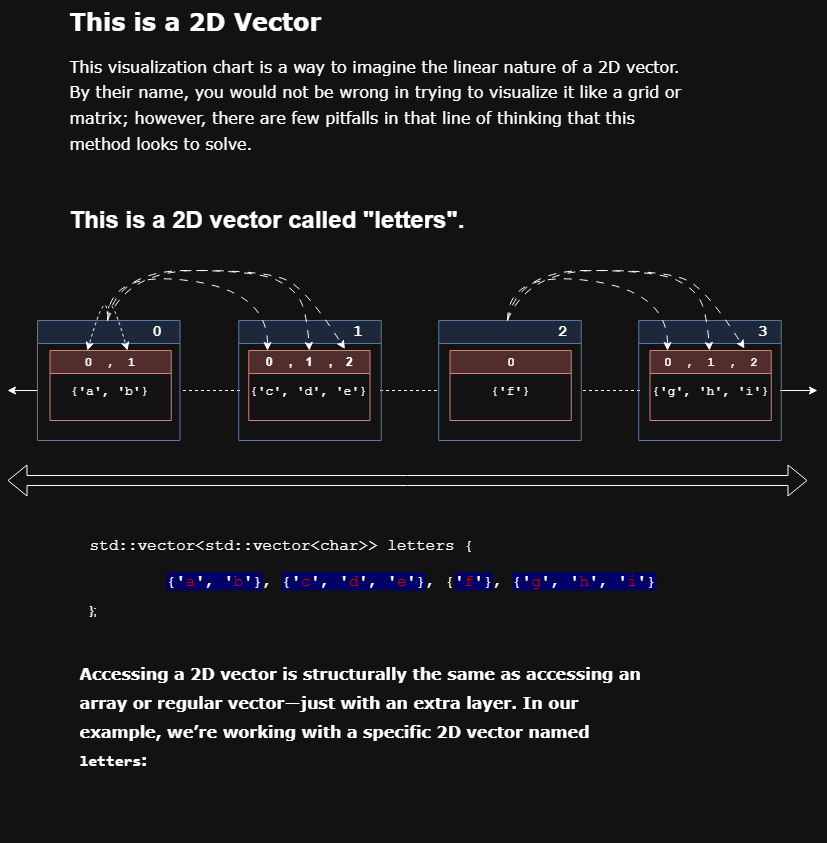

The diagram above was exported from draw.io. Its source (the exported page's mxGraphModel, read from the mxfile embedded in the PNG):
<mxGraphModel dx="1240" dy="676" grid="1" gridSize="10" guides="1" tooltips="1" connect="1" arrows="1" fold="1" page="1" pageScale="1" pageWidth="850" pageHeight="1100" math="0" shadow="0">
  <root>
    <mxCell id="0" />
    <mxCell id="1" parent="0" />
    <mxCell id="q3-qVZO7Gb6tL4CuWau2-5" value="" style="endArrow=none;dashed=1;html=1;rounded=0;" parent="1" edge="1">
      <mxGeometry width="50" height="50" relative="1" as="geometry">
        <mxPoint x="242.5" y="400" as="sourcePoint" />
        <mxPoint x="182.5" y="400" as="targetPoint" />
      </mxGeometry>
    </mxCell>
    <mxCell id="q3-qVZO7Gb6tL4CuWau2-8" value="" style="endArrow=none;dashed=1;html=1;rounded=0;" parent="1" edge="1">
      <mxGeometry width="50" height="50" relative="1" as="geometry">
        <mxPoint x="642.5" y="400" as="sourcePoint" />
        <mxPoint x="582.5" y="400" as="targetPoint" />
      </mxGeometry>
    </mxCell>
    <mxCell id="q3-qVZO7Gb6tL4CuWau2-9" value="" style="endArrow=none;dashed=1;html=1;rounded=0;" parent="1" edge="1">
      <mxGeometry width="50" height="50" relative="1" as="geometry">
        <mxPoint x="382.5" y="400" as="sourcePoint" />
        <mxPoint x="442.5" y="400" as="targetPoint" />
      </mxGeometry>
    </mxCell>
    <mxCell id="q3-qVZO7Gb6tL4CuWau2-10" value="" style="endArrow=classic;html=1;rounded=0;" parent="1" edge="1">
      <mxGeometry width="50" height="50" relative="1" as="geometry">
        <mxPoint x="782.5" y="400" as="sourcePoint" />
        <mxPoint x="820" y="400" as="targetPoint" />
      </mxGeometry>
    </mxCell>
    <mxCell id="q3-qVZO7Gb6tL4CuWau2-11" value="" style="endArrow=classic;html=1;rounded=0;" parent="1" edge="1">
      <mxGeometry width="50" height="50" relative="1" as="geometry">
        <mxPoint x="40" y="400" as="sourcePoint" />
        <mxPoint x="10" y="400" as="targetPoint" />
      </mxGeometry>
    </mxCell>
    <mxCell id="q3-qVZO7Gb6tL4CuWau2-16" value="&lt;pre&gt;&lt;font face=&quot;Courier New&quot; style=&quot;font-size: 13px;&quot;&gt;{'a', 'b'}&lt;/font&gt;&lt;/pre&gt;" style="text;html=1;align=center;verticalAlign=middle;whiteSpace=wrap;rounded=0;" parent="1" vertex="1">
      <mxGeometry x="52.5" y="385" width="120" height="30" as="geometry" />
    </mxCell>
    <mxCell id="q3-qVZO7Gb6tL4CuWau2-18" value="&lt;font face=&quot;Courier New&quot; style=&quot;font-size: 13px;&quot;&gt;{'f'}&lt;/font&gt;" style="text;html=1;align=center;verticalAlign=middle;whiteSpace=wrap;rounded=0;" parent="1" vertex="1">
      <mxGeometry x="452.5" y="385" width="120" height="30" as="geometry" />
    </mxCell>
    <mxCell id="q3-qVZO7Gb6tL4CuWau2-19" value="&lt;pre&gt;&lt;font face=&quot;Courier New&quot; style=&quot;font-size: 13px;&quot;&gt;{'g', 'h', 'i'}&lt;/font&gt;&lt;/pre&gt;" style="text;html=1;align=center;verticalAlign=middle;whiteSpace=wrap;rounded=0;" parent="1" vertex="1">
      <mxGeometry x="652.5" y="385" width="120" height="30" as="geometry" />
    </mxCell>
    <mxCell id="q3-qVZO7Gb6tL4CuWau2-20" value="&lt;font style=&quot;font-size: 16px;&quot; face=&quot;Courier New&quot;&gt;&amp;nbsp; &amp;nbsp; &amp;nbsp; &amp;nbsp; &amp;nbsp; 0&lt;/font&gt;" style="swimlane;whiteSpace=wrap;html=1;fillColor=#dae8fc;strokeColor=#6c8ebf;" parent="1" vertex="1">
      <mxGeometry x="40" y="330" width="142.5" height="120" as="geometry" />
    </mxCell>
    <mxCell id="q3-qVZO7Gb6tL4CuWau2-26" value="&lt;font face=&quot;Courier New&quot;&gt;0&amp;nbsp; ,&amp;nbsp; 1&lt;/font&gt;" style="swimlane;whiteSpace=wrap;html=1;fillColor=#f8cecc;strokeColor=#b85450;" parent="q3-qVZO7Gb6tL4CuWau2-20" vertex="1">
      <mxGeometry x="12.500000000000004" y="30" width="121.25" height="70" as="geometry" />
    </mxCell>
    <mxCell id="fm1WCjRP74zkYtOAmJiX-6" value="" style="curved=1;endArrow=classic;html=1;rounded=0;dashed=1;" parent="q3-qVZO7Gb6tL4CuWau2-20" edge="1">
      <mxGeometry width="50" height="50" relative="1" as="geometry">
        <mxPoint x="70" as="sourcePoint" />
        <mxPoint x="90" y="30" as="targetPoint" />
        <Array as="points">
          <mxPoint x="70" y="-40" />
        </Array>
      </mxGeometry>
    </mxCell>
    <mxCell id="q3-qVZO7Gb6tL4CuWau2-21" value="&lt;font style=&quot;font-size: 16px;&quot; face=&quot;Courier New&quot;&gt;&amp;nbsp; &amp;nbsp; &amp;nbsp; &amp;nbsp; &amp;nbsp; 1&lt;/font&gt;" style="swimlane;whiteSpace=wrap;html=1;startSize=23;fillColor=#dae8fc;strokeColor=#6c8ebf;" parent="1" vertex="1">
      <mxGeometry x="241.25" y="330" width="142.5" height="120" as="geometry">
        <mxRectangle x="228.75" y="330" width="50" height="30" as="alternateBounds" />
      </mxGeometry>
    </mxCell>
    <mxCell id="q3-qVZO7Gb6tL4CuWau2-27" value="0&amp;nbsp; &amp;nbsp; &amp;nbsp;,&amp;nbsp; &amp;nbsp; 1&amp;nbsp; &amp;nbsp; &amp;nbsp;,&amp;nbsp; &amp;nbsp; 2" style="swimlane;whiteSpace=wrap;html=1;fillColor=#f8cecc;strokeColor=#b85450;" parent="q3-qVZO7Gb6tL4CuWau2-21" vertex="1">
      <mxGeometry x="10" y="30" width="121.25" height="70" as="geometry">
        <mxRectangle x="10" y="30" width="130" height="30" as="alternateBounds" />
      </mxGeometry>
    </mxCell>
    <mxCell id="q3-qVZO7Gb6tL4CuWau2-17" value="&lt;pre&gt;&lt;font face=&quot;Courier New&quot; style=&quot;font-size: 13px;&quot;&gt;{'c', 'd', 'e'}&lt;/font&gt;&lt;/pre&gt;" style="text;html=1;align=center;verticalAlign=middle;whiteSpace=wrap;rounded=0;" parent="q3-qVZO7Gb6tL4CuWau2-27" vertex="1">
      <mxGeometry y="25" width="120" height="30" as="geometry" />
    </mxCell>
    <mxCell id="q3-qVZO7Gb6tL4CuWau2-22" value="&lt;font style=&quot;font-size: 16px;&quot; face=&quot;Courier New&quot;&gt;&amp;nbsp; &amp;nbsp; &amp;nbsp; &amp;nbsp; &amp;nbsp; &amp;nbsp;2&lt;/font&gt;" style="swimlane;whiteSpace=wrap;html=1;startSize=23;fillColor=#dae8fc;strokeColor=#6c8ebf;" parent="1" vertex="1">
      <mxGeometry x="441.25" y="330" width="142.5" height="120" as="geometry">
        <mxRectangle x="428.75" y="330" width="50" height="30" as="alternateBounds" />
      </mxGeometry>
    </mxCell>
    <mxCell id="q3-qVZO7Gb6tL4CuWau2-28" value="&lt;font face=&quot;Courier New&quot;&gt;0&lt;/font&gt;" style="swimlane;whiteSpace=wrap;html=1;fillColor=#f8cecc;strokeColor=#b85450;" parent="q3-qVZO7Gb6tL4CuWau2-22" vertex="1">
      <mxGeometry x="11.25" y="30" width="121.25" height="70" as="geometry" />
    </mxCell>
    <mxCell id="q3-qVZO7Gb6tL4CuWau2-23" value="&lt;font style=&quot;font-size: 16px;&quot; face=&quot;Courier New&quot;&gt;&amp;nbsp; &amp;nbsp; &amp;nbsp; &amp;nbsp; &amp;nbsp; &amp;nbsp;3&lt;/font&gt;" style="swimlane;whiteSpace=wrap;html=1;fillColor=#dae8fc;strokeColor=#6c8ebf;" parent="1" vertex="1">
      <mxGeometry x="641.25" y="330" width="142.5" height="120" as="geometry" />
    </mxCell>
    <mxCell id="q3-qVZO7Gb6tL4CuWau2-29" value="&lt;font face=&quot;Courier New&quot;&gt;0&amp;nbsp; ,&amp;nbsp; 1&amp;nbsp; ,&amp;nbsp; 2&lt;/font&gt;" style="swimlane;whiteSpace=wrap;html=1;fillColor=#f8cecc;strokeColor=#b85450;" parent="q3-qVZO7Gb6tL4CuWau2-23" vertex="1">
      <mxGeometry x="11.25" y="30" width="121.25" height="70" as="geometry" />
    </mxCell>
    <mxCell id="q3-qVZO7Gb6tL4CuWau2-30" value="" style="shape=flexArrow;endArrow=classic;startArrow=classic;html=1;rounded=0;" parent="1" edge="1">
      <mxGeometry width="100" height="100" relative="1" as="geometry">
        <mxPoint x="10" y="490" as="sourcePoint" />
        <mxPoint x="810" y="490" as="targetPoint" />
      </mxGeometry>
    </mxCell>
    <mxCell id="q3-qVZO7Gb6tL4CuWau2-31" value="&lt;h1 style=&quot;margin-top: 0px;&quot;&gt;&lt;font face=&quot;Verdana&quot;&gt;This is a 2D Vector&lt;/font&gt;&lt;/h1&gt;&lt;p&gt;&lt;font style=&quot;font-size: 16px;&quot;&gt;&lt;font style=&quot;line-height: 160%;&quot; face=&quot;Verdana&quot;&gt;This visualization chart is a way to imagine the linear nature of a 2D vector. By their name, you would not be wrong in trying to visualize it like a grid or matrix; however, there are few pitfalls in that line of thinking that this method looks to solve.&amp;nbsp;&lt;/font&gt;&lt;br&gt;&lt;/font&gt;&lt;/p&gt;&lt;p&gt;&lt;font style=&quot;font-size: 16px;&quot;&gt;&lt;font style=&quot;line-height: 160%;&quot; face=&quot;Verdana&quot;&gt;&lt;br&gt;&lt;/font&gt;&lt;/font&gt;&lt;/p&gt;&lt;p&gt;&lt;font style=&quot;font-size: 16px;&quot;&gt;&lt;font style=&quot;line-height: 160%;&quot; face=&quot;Verdana&quot;&gt;&lt;/font&gt;&lt;/font&gt;&lt;/p&gt;&lt;h1 style=&quot;margin-top: 0px;&quot;&gt;This is a 2D vector called &quot;letters&quot;.&amp;nbsp;&lt;/h1&gt;" style="text;html=1;whiteSpace=wrap;overflow=hidden;rounded=0;" parent="1" vertex="1">
      <mxGeometry x="70" y="10" width="620" height="250" as="geometry" />
    </mxCell>
    <mxCell id="fm1WCjRP74zkYtOAmJiX-4" value="&lt;h1 style=&quot;margin-top: 0px;&quot;&gt;&lt;span style=&quot;background-color: transparent; color: light-dark(rgb(0, 0, 0), rgb(255, 255, 255)); font-family: &amp;quot;Courier New&amp;quot;; font-size: medium; font-weight: normal;&quot;&gt;std::vector&amp;lt;std::vector&amp;lt;char&amp;gt;&amp;gt; letters {&lt;/span&gt;&lt;/h1&gt;&lt;p&gt;&lt;font size=&quot;3&quot; face=&quot;Courier New&quot;&gt;&lt;span style=&quot;white-space: pre;&quot;&gt;&#09;&lt;/span&gt;&lt;span style=&quot;background-color: light-dark(transparent, rgb(0, 0, 102));&quot;&gt;&lt;font style=&quot;color: light-dark(rgb(0, 0, 0), rgb(255, 255, 255));&quot;&gt;{&lt;/font&gt;'&lt;font style=&quot;color: light-dark(rgb(0, 0, 0), rgb(204, 0, 0));&quot;&gt;a&lt;/font&gt;', '&lt;font style=&quot;color: light-dark(rgb(0, 0, 0), rgb(204, 0, 0));&quot;&gt;b&lt;/font&gt;'}&lt;/span&gt;, &lt;span style=&quot;background-color: light-dark(transparent, rgb(0, 0, 102));&quot;&gt;{'&lt;font style=&quot;color: light-dark(rgb(0, 0, 0), rgb(204, 0, 0));&quot;&gt;c&lt;/font&gt;', '&lt;font style=&quot;color: light-dark(rgb(0, 0, 0), rgb(204, 0, 0));&quot;&gt;d&lt;/font&gt;', '&lt;font style=&quot;color: light-dark(rgb(0, 0, 0), rgb(204, 0, 0));&quot;&gt;e&lt;/font&gt;'}&lt;/span&gt;, {&lt;span style=&quot;background-color: light-dark(transparent, rgb(0, 0, 102));&quot;&gt;'&lt;font style=&quot;color: light-dark(rgb(0, 0, 0), rgb(204, 0, 0));&quot;&gt;f&lt;/font&gt;'}&lt;/span&gt;, &lt;span style=&quot;background-color: light-dark(transparent, rgb(0, 0, 102));&quot;&gt;{'&lt;font style=&quot;color: light-dark(rgb(0, 0, 0), rgb(204, 0, 0));&quot;&gt;g&lt;/font&gt;', '&lt;font style=&quot;color: light-dark(rgb(0, 0, 0), rgb(204, 0, 0));&quot;&gt;h&lt;/font&gt;', '&lt;font style=&quot;color: light-dark(rgb(0, 0, 0), rgb(204, 0, 0));&quot;&gt;i&lt;/font&gt;'}&lt;/span&gt;&lt;/font&gt;&lt;/p&gt;&lt;p&gt;};&lt;/p&gt;" style="text;html=1;whiteSpace=wrap;overflow=hidden;rounded=0;" parent="1" vertex="1">
      <mxGeometry x="90" y="530" width="640" height="120" as="geometry" />
    </mxCell>
    <mxCell id="fm1WCjRP74zkYtOAmJiX-5" value="" style="curved=1;endArrow=classic;html=1;rounded=0;dashed=1;" parent="1" edge="1">
      <mxGeometry width="50" height="50" relative="1" as="geometry">
        <mxPoint x="110" y="330" as="sourcePoint" />
        <mxPoint x="90" y="360" as="targetPoint" />
        <Array as="points">
          <mxPoint x="110" y="290" />
        </Array>
      </mxGeometry>
    </mxCell>
    <mxCell id="fm1WCjRP74zkYtOAmJiX-7" value="" style="curved=1;endArrow=classic;html=1;rounded=0;dashed=1;dashPattern=8 8;" parent="1" edge="1">
      <mxGeometry width="50" height="50" relative="1" as="geometry">
        <mxPoint x="110" y="330" as="sourcePoint" />
        <mxPoint x="270" y="360" as="targetPoint" />
        <Array as="points">
          <mxPoint x="110" y="280" />
          <mxPoint x="270" y="300" />
        </Array>
      </mxGeometry>
    </mxCell>
    <mxCell id="fm1WCjRP74zkYtOAmJiX-8" value="" style="curved=1;endArrow=classic;html=1;rounded=0;entryX=0.5;entryY=0;entryDx=0;entryDy=0;dashed=1;dashPattern=8 8;" parent="1" target="q3-qVZO7Gb6tL4CuWau2-27" edge="1">
      <mxGeometry width="50" height="50" relative="1" as="geometry">
        <mxPoint x="110" y="330" as="sourcePoint" />
        <mxPoint x="280" y="360" as="targetPoint" />
        <Array as="points">
          <mxPoint x="120" y="280" />
          <mxPoint x="260" y="280" />
          <mxPoint x="300" y="300" />
          <mxPoint x="310" y="330" />
        </Array>
      </mxGeometry>
    </mxCell>
    <mxCell id="fm1WCjRP74zkYtOAmJiX-10" value="" style="curved=1;endArrow=classic;html=1;rounded=0;entryX=0.793;entryY=-0.022;entryDx=0;entryDy=0;dashed=1;dashPattern=8 8;entryPerimeter=0;" parent="1" target="q3-qVZO7Gb6tL4CuWau2-27" edge="1">
      <mxGeometry width="50" height="50" relative="1" as="geometry">
        <mxPoint x="110" y="330" as="sourcePoint" />
        <mxPoint x="322" y="360" as="targetPoint" />
        <Array as="points">
          <mxPoint x="130" y="280" />
          <mxPoint x="270" y="280" />
          <mxPoint x="310" y="300" />
        </Array>
      </mxGeometry>
    </mxCell>
    <mxCell id="IIUiYmJpTbHW4_zkNbzK-3" value="" style="curved=1;endArrow=classic;html=1;rounded=0;dashed=1;dashPattern=8 8;" edge="1" parent="1">
      <mxGeometry width="50" height="50" relative="1" as="geometry">
        <mxPoint x="510" y="330" as="sourcePoint" />
        <mxPoint x="670" y="360" as="targetPoint" />
        <Array as="points">
          <mxPoint x="510" y="280" />
          <mxPoint x="670" y="300" />
        </Array>
      </mxGeometry>
    </mxCell>
    <mxCell id="IIUiYmJpTbHW4_zkNbzK-4" value="" style="curved=1;endArrow=classic;html=1;rounded=0;entryX=0.5;entryY=0;entryDx=0;entryDy=0;dashed=1;dashPattern=8 8;" edge="1" parent="1">
      <mxGeometry width="50" height="50" relative="1" as="geometry">
        <mxPoint x="510" y="330" as="sourcePoint" />
        <mxPoint x="712" y="360" as="targetPoint" />
        <Array as="points">
          <mxPoint x="520" y="280" />
          <mxPoint x="660" y="280" />
          <mxPoint x="700" y="300" />
          <mxPoint x="710" y="330" />
        </Array>
      </mxGeometry>
    </mxCell>
    <mxCell id="IIUiYmJpTbHW4_zkNbzK-5" value="" style="curved=1;endArrow=classic;html=1;rounded=0;entryX=0.793;entryY=-0.022;entryDx=0;entryDy=0;dashed=1;dashPattern=8 8;entryPerimeter=0;" edge="1" parent="1">
      <mxGeometry width="50" height="50" relative="1" as="geometry">
        <mxPoint x="510" y="330" as="sourcePoint" />
        <mxPoint x="747" y="358" as="targetPoint" />
        <Array as="points">
          <mxPoint x="530" y="280" />
          <mxPoint x="670" y="280" />
          <mxPoint x="710" y="300" />
        </Array>
      </mxGeometry>
    </mxCell>
    <mxCell id="IIUiYmJpTbHW4_zkNbzK-12" value="&lt;h1 style=&quot;margin-top: 0px;&quot;&gt;&lt;font style=&quot;font-size: 16px;&quot; face=&quot;Verdana&quot;&gt;Accessing a 2D vector is structurally the same as accessing an array or regular vector—just with an extra layer. In our example, we’re working with a specific 2D vector named &lt;code style=&quot;&quot; data-end=&quot;491&quot; data-start=&quot;482&quot;&gt;letters&lt;/code&gt;:&lt;/font&gt;&lt;/h1&gt;" style="text;html=1;whiteSpace=wrap;overflow=hidden;rounded=0;" vertex="1" parent="1">
      <mxGeometry x="80" y="660" width="580" height="190" as="geometry" />
    </mxCell>
  </root>
</mxGraphModel>